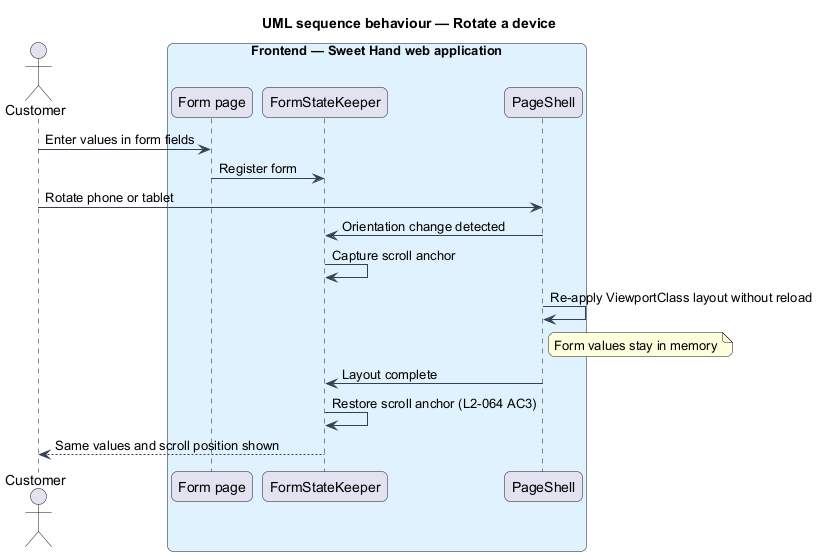

The diagram above was rendered by PlantUML. Its source (embedded in the PNG):
@startuml
title UML sequence behaviour — Rotate a device
skinparam backgroundColor #FFFFFF
skinparam shadowing false
skinparam roundcorner 12
skinparam defaultFontName Arial
skinparam ArrowColor #344054
skinparam rectangle {
  BorderColor #344054
  FontColor #101828
}
skinparam package {
  BorderColor #667085
  FontColor #101828
  BackgroundColor #F9FAFB
}
actor "Customer" as actor
box "Frontend — Sweet Hand web application" #E0F2FE
  participant "Form page" as page
  participant "FormStateKeeper" as keeper
  participant "PageShell" as shell
end box
actor -> page : Enter values in form fields
page -> keeper : Register form
actor -> shell : Rotate phone or tablet
shell -> keeper : Orientation change detected
keeper -> keeper : Capture scroll anchor
shell -> shell : Re-apply ViewportClass layout without reload
note right of shell : Form values stay in memory
shell -> keeper : Layout complete
keeper -> keeper : Restore scroll anchor (L2-064 AC3)
keeper --> actor : Same values and scroll position shown
@enduml